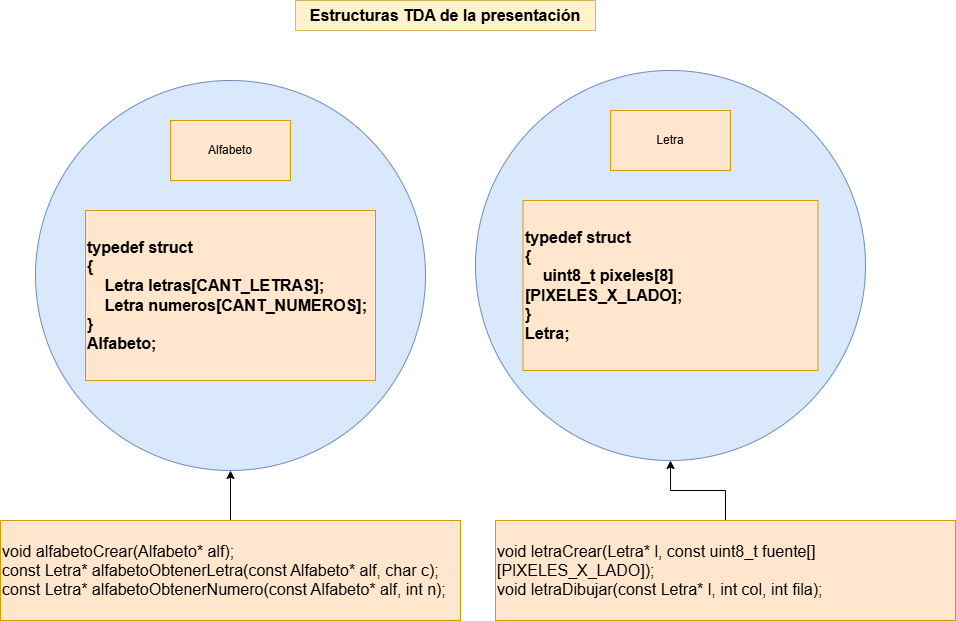

The diagram above was exported from draw.io. Its source (the exported page's mxGraphModel, read from the mxfile embedded in the PNG):
<mxGraphModel dx="1974" dy="628" grid="1" gridSize="10" guides="1" tooltips="1" connect="1" arrows="1" fold="1" page="1" pageScale="1" pageWidth="827" pageHeight="1169" math="0" shadow="0">
  <root>
    <mxCell id="0" />
    <mxCell id="1" parent="0" />
    <mxCell id="HvrpOQ-HBScxNHzsB0Ox-1" parent="1" style="text;html=1;whiteSpace=wrap;strokeColor=#d6b656;fillColor=#fff2cc;align=center;verticalAlign=middle;rounded=0;" value="&lt;b&gt;&lt;font style=&quot;font-size: 16px;&quot;&gt;Estructuras TDA de la presentación&lt;/font&gt;&lt;/b&gt;" vertex="1">
      <mxGeometry height="30" width="300" x="220" y="10" as="geometry" />
    </mxCell>
    <mxCell id="HvrpOQ-HBScxNHzsB0Ox-7" parent="1" style="ellipse;whiteSpace=wrap;html=1;aspect=fixed;fillColor=#dae8fc;strokeColor=#6c8ebf;" value="" vertex="1">
      <mxGeometry height="390" width="390" x="-40" y="90" as="geometry" />
    </mxCell>
    <mxCell id="HvrpOQ-HBScxNHzsB0Ox-2" parent="1" style="rounded=0;whiteSpace=wrap;html=1;fillColor=#ffe6cc;strokeColor=#d79b00;" value="Alfabeto" vertex="1">
      <mxGeometry height="60" width="120" x="95" y="130" as="geometry" />
    </mxCell>
    <mxCell id="HvrpOQ-HBScxNHzsB0Ox-5" parent="1" style="rounded=0;whiteSpace=wrap;html=1;align=left;fillColor=#ffe6cc;strokeColor=#d79b00;" value="&lt;div&gt;&lt;b&gt;&lt;font style=&quot;font-size: 16px;&quot;&gt;typedef struct&lt;/font&gt;&lt;/b&gt;&lt;/div&gt;&lt;div&gt;&lt;b&gt;&lt;font style=&quot;font-size: 16px;&quot;&gt;{&lt;/font&gt;&lt;/b&gt;&lt;/div&gt;&lt;div&gt;&lt;b&gt;&lt;font style=&quot;font-size: 16px;&quot;&gt;&amp;nbsp; &amp;nbsp; Letra letras[CANT_LETRAS];&lt;/font&gt;&lt;/b&gt;&lt;/div&gt;&lt;div&gt;&lt;b&gt;&lt;font style=&quot;font-size: 16px;&quot;&gt;&amp;nbsp; &amp;nbsp; Letra numeros[CANT_NUMEROS];&lt;/font&gt;&lt;/b&gt;&lt;/div&gt;&lt;div&gt;&lt;b&gt;&lt;font style=&quot;font-size: 16px;&quot;&gt;}&lt;/font&gt;&lt;/b&gt;&lt;/div&gt;&lt;div&gt;&lt;b&gt;&lt;font style=&quot;font-size: 16px;&quot;&gt;Alfabeto;&lt;/font&gt;&lt;/b&gt;&lt;/div&gt;" vertex="1">
      <mxGeometry height="170" width="290" x="10" y="220" as="geometry" />
    </mxCell>
    <mxCell id="HvrpOQ-HBScxNHzsB0Ox-9" parent="1" style="ellipse;whiteSpace=wrap;html=1;aspect=fixed;fillColor=#dae8fc;strokeColor=#6c8ebf;" value="" vertex="1">
      <mxGeometry height="390" width="390" x="400" y="80" as="geometry" />
    </mxCell>
    <mxCell id="HvrpOQ-HBScxNHzsB0Ox-3" parent="1" style="rounded=0;whiteSpace=wrap;html=1;fillColor=#ffe6cc;strokeColor=#d79b00;" value="Letra" vertex="1">
      <mxGeometry height="60" width="120" x="535" y="120" as="geometry" />
    </mxCell>
    <mxCell id="HvrpOQ-HBScxNHzsB0Ox-6" parent="1" style="rounded=0;whiteSpace=wrap;html=1;align=left;fillColor=#ffe6cc;strokeColor=#d79b00;" value="&lt;div&gt;&lt;span style=&quot;font-size: 16px;&quot;&gt;&lt;b&gt;typedef struct&lt;/b&gt;&lt;/span&gt;&lt;/div&gt;&lt;div&gt;&lt;span style=&quot;font-size: 16px;&quot;&gt;&lt;b&gt;{&lt;/b&gt;&lt;/span&gt;&lt;/div&gt;&lt;div&gt;&lt;span style=&quot;font-size: 16px;&quot;&gt;&lt;b&gt;&amp;nbsp; &amp;nbsp; uint8_t pixeles[8][PIXELES_X_LADO];&lt;/b&gt;&lt;/span&gt;&lt;/div&gt;&lt;div&gt;&lt;span style=&quot;font-size: 16px;&quot;&gt;&lt;b&gt;}&lt;/b&gt;&lt;/span&gt;&lt;/div&gt;&lt;div&gt;&lt;span style=&quot;font-size: 16px;&quot;&gt;&lt;b&gt;Letra;&lt;/b&gt;&lt;/span&gt;&lt;/div&gt;" vertex="1">
      <mxGeometry height="170" width="295" x="447.5" y="210" as="geometry" />
    </mxCell>
    <mxCell id="HvrpOQ-HBScxNHzsB0Ox-11" edge="1" parent="1" source="HvrpOQ-HBScxNHzsB0Ox-10" style="edgeStyle=orthogonalEdgeStyle;rounded=0;orthogonalLoop=1;jettySize=auto;html=1;entryX=0.5;entryY=1;entryDx=0;entryDy=0;" target="HvrpOQ-HBScxNHzsB0Ox-7">
      <mxGeometry relative="1" as="geometry" />
    </mxCell>
    <mxCell id="HvrpOQ-HBScxNHzsB0Ox-10" parent="1" style="rounded=0;whiteSpace=wrap;html=1;fillColor=#ffe6cc;strokeColor=#d79b00;align=left;" value="&lt;div&gt;&lt;font style=&quot;font-size: 16px;&quot;&gt;void alfabetoCrear(Alfabeto* alf);&lt;/font&gt;&lt;/div&gt;&lt;div&gt;&lt;font style=&quot;font-size: 16px;&quot;&gt;const Letra* alfabetoObtenerLetra(const Alfabeto* alf, char c);&amp;nbsp;&lt;/font&gt;&lt;/div&gt;&lt;div&gt;&lt;font style=&quot;font-size: 16px;&quot;&gt;const Letra* alfabetoObtenerNumero(const Alfabeto* alf, int n);&amp;nbsp;&lt;/font&gt;&lt;/div&gt;" vertex="1">
      <mxGeometry height="100" width="460" x="-75" y="530" as="geometry" />
    </mxCell>
    <mxCell id="HvrpOQ-HBScxNHzsB0Ox-13" edge="1" parent="1" source="HvrpOQ-HBScxNHzsB0Ox-12" style="edgeStyle=orthogonalEdgeStyle;rounded=0;orthogonalLoop=1;jettySize=auto;html=1;entryX=0.5;entryY=1;entryDx=0;entryDy=0;" target="HvrpOQ-HBScxNHzsB0Ox-9">
      <mxGeometry relative="1" as="geometry" />
    </mxCell>
    <mxCell id="HvrpOQ-HBScxNHzsB0Ox-12" parent="1" style="rounded=0;whiteSpace=wrap;html=1;fillColor=#ffe6cc;strokeColor=#d79b00;align=left;" value="&lt;div&gt;&lt;font style=&quot;font-size: 16px;&quot;&gt;void letraCrear(Letra* l, const uint8_t fuente[][PIXELES_X_LADO]);&lt;/font&gt;&lt;/div&gt;&lt;div&gt;&lt;font style=&quot;font-size: 16px;&quot;&gt;void letraDibujar(const Letra* l, int col, int fila);&lt;/font&gt;&lt;/div&gt;" vertex="1">
      <mxGeometry height="100" width="460" x="420" y="530" as="geometry" />
    </mxCell>
  </root>
</mxGraphModel>